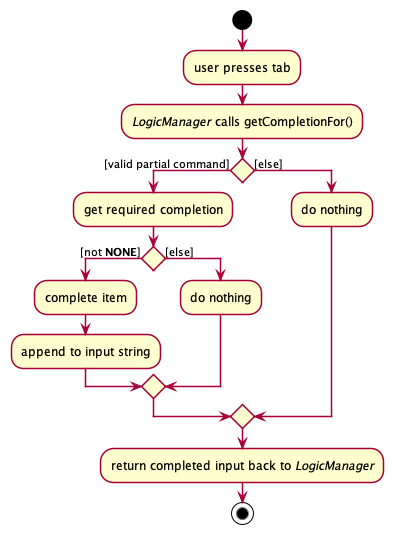

The diagram above was rendered by PlantUML. Its source (embedded in the PNG):
@startuml
!include ../style.puml
start
	:user presses tab;
	://LogicManager// calls getCompletionFor();

	if () then ([valid partial command])
		:get required completion;
		if () then ([not **NONE**])
			:complete item;
			:append to input string;
		else ([else])
			:do nothing;
		endif
	else ([else])
		:do nothing;
	endif
	:return completed input back to //LogicManager//;
stop
@enduml